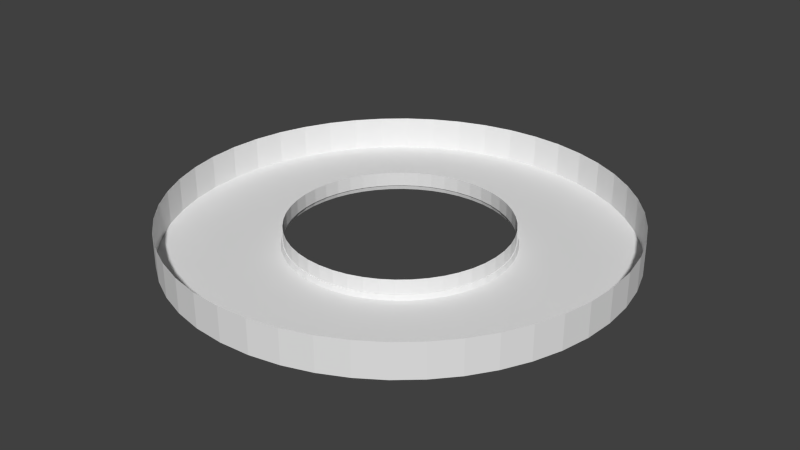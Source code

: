 # Source: map1.blend  (saved by Blender 2.74.0; exported with 4.5.12 LTS)
import bpy
from mathutils import Matrix  # noqa: F401  (used for matrix-valued properties, if any)

bpy.ops.wm.read_factory_settings(use_empty=True)
scene = bpy.context.scene
scene.name = 'Scene'

# ---- collections
col_collection_1 = bpy.data.collections.new('Collection 1'); scene.collection.children.link(col_collection_1)

# ---- world
world_world = bpy.data.worlds.new('World'); scene.world = world_world
world_world.color = (0.05088, 0.05088, 0.05088)
world_world.use_sun_shadow = False
world_world.sun_shadow_jitter_overblur = 0.0
world_world.cycles.sampling_method = 'MANUAL'
world_world.cycles.sample_map_resolution = 256

# ---- meshes
me_mesh_001 = bpy.data.meshes.new('Mesh.001')
me_mesh_001.from_pydata([(-2.23, -4.195e-09, -0.04834), (-2.209, 0.3025, -0.04834), (-2.15, 0.5926, -0.04834), (-2.054, 0.8678, -0.04834), (-1.925, 1.125, -0.04834), (-1.765, 1.362, -0.04834), (-1.577, 1.577, -0.04834), (-1.362, 1.765, -0.04834), (-1.125, 1.925, -0.04834), (-0.8678, 2.054, -0.04834), (-0.5926, 2.15, -0.04834), (-0.3025, 2.209, -0.04834), (5.533e-10, 2.23, -0.04834), (0.3025, 2.209, -0.04834), (0.5926, 2.15, -0.04834), (0.8678, 2.054, -0.04834), (1.125, 1.925, -0.04834), (1.362, 1.765, -0.04834), (1.577, 1.577, -0.04834), (1.765, 1.362, -0.04834), (1.925, 1.125, -0.04834), (2.054, 0.8678, -0.04834), (2.15, 0.5926, -0.04834), (2.209, 0.3025, -0.04834), (2.23, -4.195e-09, -0.04834), (2.209, -0.3025, -0.04834), (2.15, -0.5926, -0.04834), (2.054, -0.8678, -0.04834), (1.925, -1.125, -0.04834), (1.765, -1.362, -0.04834), (1.577, -1.577, -0.04834), (1.362, -1.765, -0.04834), (1.125, -1.925, -0.04834), (0.8678, -2.054, -0.04834), (0.5926, -2.15, -0.04834), (0.3025, -2.209, -0.04834), (5.533e-10, -2.23, -0.04834), (-0.3025, -2.209, -0.04834), (-0.5926, -2.15, -0.04834), (-0.8678, -2.054, -0.04834), (-1.125, -1.925, -0.04834), (-1.362, -1.765, -0.04834), (-1.577, -1.577, -0.04834), (-1.765, -1.362, -0.04834), (-1.925, -1.125, -0.04834), (-2.054, -0.8678, -0.04834), (-2.15, -0.5926, -0.04834), (-2.209, -0.3025, -0.04834), (-1.162, 8.292e-09, -0.02935), (-1.151, 0.1577, -0.02935), (-1.121, 0.3089, -0.02935), (-1.071, 0.4523, -0.02935), (-1.003, 0.5865, -0.02935), (-0.9199, 0.7101, -0.02935), (-0.8217, 0.8217, -0.02935), (-0.7101, 0.9199, -0.02935), (-0.5865, 1.003, -0.02935), (-0.4523, 1.071, -0.02935), (-0.3089, 1.121, -0.02935), (-0.1577, 1.151, -0.02935), (-1.404e-09, 1.162, -0.02935), (0.1577, 1.151, -0.02935), (0.3089, 1.121, -0.02935), (0.4523, 1.071, -0.02935), (0.5865, 1.003, -0.02935), (0.71, 0.9199, -0.02935), (0.8217, 0.8217, -0.02935), (0.9199, 0.7101, -0.02935), (1.003, 0.5865, -0.02935), (1.071, 0.4523, -0.02935), (1.121, 0.3089, -0.02935), (1.151, 0.1577, -0.02935), (1.162, 8.292e-09, -0.02935), (1.151, -0.1577, -0.02935), (1.121, -0.3089, -0.02935), (1.071, -0.4523, -0.02935), (1.003, -0.5865, -0.02935), (0.9199, -0.71, -0.02935), (0.8217, -0.8217, -0.02935), (0.7101, -0.9199, -0.02935), (0.5865, -1.003, -0.02935), (0.4523, -1.071, -0.02935), (0.3089, -1.121, -0.02935), (0.1577, -1.151, -0.02935), (-1.404e-09, -1.162, -0.02935), (-0.1577, -1.151, -0.02935), (-0.3089, -1.121, -0.02935), (-0.4523, -1.071, -0.02935), (-0.5865, -1.003, -0.02935), (-0.71, -0.9199, -0.02935), (-0.8217, -0.8217, -0.02935), (-0.9199, -0.7101, -0.02935), (-1.003, -0.5865, -0.02935), (-1.071, -0.4523, -0.02935), (-1.121, -0.3089, -0.02935), (-1.151, -0.1577, -0.02935), (-1.147, 7.484e-09, 0.02379), (-1.136, 0.1556, 0.02379), (-1.106, 0.3048, 0.02379), (-1.057, 0.4463, 0.02379), (-0.9902, 0.5787, 0.02379), (-0.9078, 0.7007, 0.02379), (-0.8109, 0.8109, 0.02379), (-0.7007, 0.9078, 0.02379), (-0.5787, 0.9902, 0.02379), (-0.4463, 1.057, 0.02379), (-0.3048, 1.106, 0.02379), (-0.1556, 1.136, 0.02379), (-1.658e-09, 1.147, 0.02379), (0.1556, 1.136, 0.02379), (0.3048, 1.106, 0.02379), (0.4463, 1.057, 0.02379), (0.5787, 0.9902, 0.02379), (0.7007, 0.9078, 0.02379), (0.8109, 0.8109, 0.02379), (0.9078, 0.7007, 0.02379), (0.9902, 0.5787, 0.02379), (1.057, 0.4463, 0.02379), (1.106, 0.3048, 0.02379), (1.136, 0.1556, 0.02379), (1.147, 7.484e-09, 0.02379), (1.136, -0.1556, 0.02379), (1.106, -0.3048, 0.02379), (1.057, -0.4463, 0.02379), (0.9902, -0.5787, 0.02379), (0.9078, -0.7007, 0.02379), (0.8109, -0.8109, 0.02379), (0.7007, -0.9078, 0.02379), (0.5787, -0.9902, 0.02379), (0.4463, -1.057, 0.02379), (0.3048, -1.106, 0.02379), (0.1556, -1.136, 0.02379), (-1.658e-09, -1.147, 0.02379), (-0.1556, -1.136, 0.02379), (-0.3048, -1.106, 0.02379), (-0.4463, -1.057, 0.02379), (-0.5787, -0.9902, 0.02379), (-0.7007, -0.9078, 0.02379), (-0.8109, -0.8109, 0.02379), (-0.9078, -0.7007, 0.02379), (-0.9902, -0.5787, 0.02379), (-1.057, -0.4463, 0.02379), (-1.106, -0.3048, 0.02379), (-1.136, -0.1556, 0.02379), (-1.137, 7.338e-09, 0.02379), (-1.127, 0.1543, 0.02379), (-1.097, 0.3023, 0.02379), (-1.048, 0.4427, 0.02379), (-0.9821, 0.574, 0.02379), (-0.9004, 0.695, 0.02379), (-0.8043, 0.8043, 0.02379), (-0.695, 0.9004, 0.02379), (-0.574, 0.9821, 0.02379), (-0.4427, 1.048, 0.02379), (-0.3023, 1.097, 0.02379), (-0.1543, 1.127, 0.02379), (-1.564e-09, 1.137, 0.02379), (0.1543, 1.127, 0.02379), (0.3023, 1.097, 0.02379), (0.4427, 1.048, 0.02379), (0.574, 0.9821, 0.02379), (0.695, 0.9004, 0.02379), (0.8043, 0.8043, 0.02379), (0.9004, 0.695, 0.02379), (0.9821, 0.574, 0.02379), (1.048, 0.4427, 0.02379), (1.097, 0.3023, 0.02379), (1.127, 0.1543, 0.02379), (1.137, 7.338e-09, 0.02379), (1.127, -0.1543, 0.02379), (1.097, -0.3023, 0.02379), (1.048, -0.4427, 0.02379), (0.9821, -0.574, 0.02379), (0.9004, -0.695, 0.02379), (0.8043, -0.8043, 0.02379), (0.695, -0.9004, 0.02379), (0.574, -0.9821, 0.02379), (0.4427, -1.048, 0.02379), (0.3023, -1.097, 0.02379), (0.1543, -1.127, 0.02379), (-1.564e-09, -1.137, 0.02379), (-0.1543, -1.127, 0.02379), (-0.3023, -1.097, 0.02379), (-0.4427, -1.048, 0.02379), (-0.574, -0.9821, 0.02379), (-0.695, -0.9004, 0.02379), (-0.8043, -0.8043, 0.02379), (-0.9004, -0.695, 0.02379), (-0.9821, -0.574, 0.02379), (-1.048, -0.4427, 0.02379), (-1.097, -0.3023, 0.02379), (-1.127, -0.1543, 0.02379), (-1.137, 7.338e-09, 0.1718), (-1.127, 0.1543, 0.1718), (-1.097, 0.3023, 0.1718), (-1.048, 0.4427, 0.1718), (-0.9821, 0.574, 0.1718), (-0.9004, 0.695, 0.1718), (-0.8043, 0.8043, 0.1718), (-0.695, 0.9004, 0.1718), (-0.574, 0.9821, 0.1718), (-0.4427, 1.048, 0.1718), (-0.3023, 1.097, 0.1718), (-0.1543, 1.127, 0.1718), (-1.564e-09, 1.137, 0.1718), (0.1543, 1.127, 0.1718), (0.3023, 1.097, 0.1718), (0.4427, 1.048, 0.1718), (0.574, 0.9821, 0.1718), (0.695, 0.9004, 0.1718), (0.8043, 0.8043, 0.1718), (0.9004, 0.695, 0.1718), (0.9821, 0.574, 0.1718), (1.048, 0.4427, 0.1718), (1.097, 0.3023, 0.1718), (1.127, 0.1543, 0.1718), (1.137, 7.338e-09, 0.1718), (1.127, -0.1543, 0.1718), (1.097, -0.3023, 0.1718), (1.048, -0.4427, 0.1718), (0.9821, -0.574, 0.1718), (0.9004, -0.695, 0.1718), (0.8043, -0.8043, 0.1718), (0.695, -0.9004, 0.1718), (0.574, -0.9821, 0.1718), (0.4427, -1.048, 0.1718), (0.3023, -1.097, 0.1718), (0.1543, -1.127, 0.1718), (-1.564e-09, -1.137, 0.1718), (-0.1543, -1.127, 0.1718), (-0.3023, -1.097, 0.1718), (-0.4427, -1.048, 0.1718), (-0.574, -0.9821, 0.1718), (-0.695, -0.9004, 0.1718), (-0.8043, -0.8043, 0.1718), (-0.9004, -0.695, 0.1718), (-0.9821, -0.574, 0.1718), (-1.048, -0.4427, 0.1718), (-1.097, -0.3023, 0.1718), (-1.127, -0.1543, 0.1718), (-2.348, -7.608e-09, -0.04834), (-2.327, 0.3185, -0.04834), (-2.264, 0.6241, -0.04834), (-2.163, 0.9138, -0.04834), (-2.027, 1.185, -0.04834), (-1.859, 1.435, -0.04834), (-1.66, 1.66, -0.04834), (-1.435, 1.859, -0.04834), (-1.185, 2.027, -0.04834), (-0.9138, 2.163, -0.04834), (-0.6241, 2.264, -0.04834), (-0.3185, 2.327, -0.04834), (3.193e-09, 2.348, -0.04834), (0.3185, 2.327, -0.04834), (0.6241, 2.264, -0.04834), (0.9138, 2.163, -0.04834), (1.185, 2.027, -0.04834), (1.435, 1.859, -0.04834), (1.66, 1.66, -0.04834), (1.859, 1.435, -0.04834), (2.027, 1.185, -0.04834), (2.163, 0.9138, -0.04834), (2.264, 0.6241, -0.04834), (2.327, 0.3185, -0.04834), (2.348, -7.608e-09, -0.04834), (2.327, -0.3185, -0.04834), (2.264, -0.6241, -0.04834), (2.163, -0.9138, -0.04834), (2.027, -1.185, -0.04834), (1.859, -1.435, -0.04834), (1.66, -1.66, -0.04834), (1.435, -1.859, -0.04834), (1.185, -2.027, -0.04834), (0.9138, -2.163, -0.04834), (0.6241, -2.264, -0.04834), (0.3185, -2.327, -0.04834), (3.193e-09, -2.348, -0.04834), (-0.3185, -2.327, -0.04834), (-0.6241, -2.264, -0.04834), (-0.9138, -2.163, -0.04834), (-1.185, -2.027, -0.04834), (-1.435, -1.859, -0.04834), (-1.66, -1.66, -0.04834), (-1.859, -1.435, -0.04834), (-2.027, -1.185, -0.04834), (-2.163, -0.9138, -0.04834), (-2.264, -0.6241, -0.04834), (-2.327, -0.3185, -0.04834), (-2.348, -7.608e-09, 0.3086), (-2.327, 0.3185, 0.3086), (-2.264, 0.6241, 0.3086), (-2.163, 0.9138, 0.3086), (-2.027, 1.185, 0.3086), (-1.859, 1.435, 0.3086), (-1.66, 1.66, 0.3086), (-1.435, 1.859, 0.3086), (-1.185, 2.027, 0.3086), (-0.9138, 2.163, 0.3086), (-0.6241, 2.264, 0.3086), (-0.3185, 2.327, 0.3086), (3.193e-09, 2.348, 0.3086), (0.3185, 2.327, 0.3086), (0.6241, 2.264, 0.3086), (0.9138, 2.163, 0.3086), (1.185, 2.027, 0.3086), (1.435, 1.859, 0.3086), (1.66, 1.66, 0.3086), (1.859, 1.435, 0.3086), (2.027, 1.185, 0.3086), (2.163, 0.9138, 0.3086), (2.264, 0.6241, 0.3086), (2.327, 0.3185, 0.3086), (2.348, -7.608e-09, 0.3086), (2.327, -0.3185, 0.3086), (2.264, -0.6241, 0.3086), (2.163, -0.9138, 0.3086), (2.027, -1.185, 0.3086), (1.859, -1.435, 0.3086), (1.66, -1.66, 0.3086), (1.435, -1.859, 0.3086), (1.185, -2.027, 0.3086), (0.9138, -2.163, 0.3086), (0.6241, -2.264, 0.3086), (0.3185, -2.327, 0.3086), (3.193e-09, -2.348, 0.3086), (-0.3185, -2.327, 0.3086), (-0.6241, -2.264, 0.3086), (-0.9138, -2.163, 0.3086), (-1.185, -2.027, 0.3086), (-1.435, -1.859, 0.3086), (-1.66, -1.66, 0.3086), (-1.859, -1.435, 0.3086), (-2.027, -1.185, 0.3086), (-2.163, -0.9138, 0.3086), (-2.264, -0.6241, 0.3086), (-2.327, -0.3185, 0.3086)], [], [(47, 95, 48, 0), (13, 61, 62, 14), (30, 78, 79, 31), (37, 85, 86, 38), (3, 51, 52, 4), (20, 68, 69, 21), (44, 92, 93, 45), (10, 58, 59, 11), (27, 75, 76, 28), (34, 82, 83, 35), (0, 48, 49, 1), (17, 65, 66, 18), (41, 89, 90, 42), (7, 55, 56, 8), (24, 72, 73, 25), (14, 62, 63, 15), (31, 79, 80, 32), (38, 86, 87, 39), (21, 69, 70, 22), (4, 52, 53, 5), (45, 93, 94, 46), (11, 59, 60, 12), (28, 76, 77, 29), (35, 83, 84, 36), (1, 49, 50, 2), (18, 66, 67, 19), (42, 90, 91, 43), (25, 73, 74, 26), (8, 56, 57, 9), (32, 80, 81, 33), (15, 63, 64, 16), (39, 87, 88, 40), (5, 53, 54, 6), (22, 70, 71, 23), (46, 94, 95, 47), (12, 60, 61, 13), (29, 77, 78, 30), (36, 84, 85, 37), (2, 50, 51, 3), (19, 67, 68, 20), (43, 91, 92, 44), (9, 57, 58, 10), (26, 74, 75, 27), (16, 64, 65, 17), (33, 81, 82, 34), (40, 88, 89, 41), (23, 71, 72, 24), (6, 54, 55, 7), (64, 112, 113, 65), (81, 129, 130, 82), (88, 136, 137, 89), (54, 102, 103, 55), (71, 119, 120, 72), (95, 143, 96, 48), (78, 126, 127, 79), (61, 109, 110, 62), (85, 133, 134, 86), (51, 99, 100, 52), (68, 116, 117, 69), (92, 140, 141, 93), (58, 106, 107, 59), (75, 123, 124, 76), (82, 130, 131, 83), (65, 113, 114, 66), (48, 96, 97, 49), (89, 137, 138, 90), (55, 103, 104, 56), (72, 120, 121, 73), (62, 110, 111, 63), (79, 127, 128, 80), (86, 134, 135, 87), (69, 117, 118, 70), (52, 100, 101, 53), (93, 141, 142, 94), (76, 124, 125, 77), (59, 107, 108, 60), (83, 131, 132, 84), (49, 97, 98, 50), (66, 114, 115, 67), (90, 138, 139, 91), (56, 104, 105, 57), (73, 121, 122, 74), (80, 128, 129, 81), (63, 111, 112, 64), (87, 135, 136, 88), (53, 101, 102, 54), (70, 118, 119, 71), (94, 142, 143, 95), (60, 108, 109, 61), (77, 125, 126, 78), (84, 132, 133, 85), (67, 115, 116, 68), (50, 98, 99, 51), (91, 139, 140, 92), (57, 105, 106, 58), (74, 122, 123, 75), (135, 183, 184, 136), (118, 166, 167, 119), (101, 149, 150, 102), (142, 190, 191, 143), (108, 156, 157, 109), (125, 173, 174, 126), (132, 180, 181, 133), (98, 146, 147, 99), (115, 163, 164, 116), (139, 187, 188, 140), (105, 153, 154, 106), (122, 170, 171, 123), (129, 177, 178, 130), (112, 160, 161, 113), (136, 184, 185, 137), (102, 150, 151, 103), (119, 167, 168, 120), (143, 191, 144, 96), (109, 157, 158, 110), (126, 174, 175, 127), (133, 181, 182, 134), (116, 164, 165, 117), (99, 147, 148, 100), (140, 188, 189, 141), (106, 154, 155, 107), (123, 171, 172, 124), (130, 178, 179, 131), (96, 144, 145, 97), (113, 161, 162, 114), (137, 185, 186, 138), (120, 168, 169, 121), (103, 151, 152, 104), (127, 175, 176, 128), (110, 158, 159, 111), (134, 182, 183, 135), (100, 148, 149, 101), (117, 165, 166, 118), (141, 189, 190, 142), (107, 155, 156, 108), (124, 172, 173, 125), (131, 179, 180, 132), (97, 145, 146, 98), (114, 162, 163, 115), (138, 186, 187, 139), (104, 152, 153, 105), (121, 169, 170, 122), (111, 159, 160, 112), (128, 176, 177, 129), (189, 237, 238, 190), (155, 203, 204, 156), (172, 220, 221, 173), (179, 227, 228, 180), (145, 193, 194, 146), (162, 210, 211, 163), (186, 234, 235, 187), (169, 217, 218, 170), (152, 200, 201, 153), (159, 207, 208, 160), (176, 224, 225, 177), (183, 231, 232, 184), (149, 197, 198, 150), (166, 214, 215, 167), (190, 238, 239, 191), (156, 204, 205, 157), (173, 221, 222, 174), (180, 228, 229, 181), (146, 194, 195, 147), (163, 211, 212, 164), (187, 235, 236, 188), (153, 201, 202, 154), (170, 218, 219, 171), (160, 208, 209, 161), (177, 225, 226, 178), (184, 232, 233, 185), (167, 215, 216, 168), (150, 198, 199, 151), (191, 239, 192, 144), (157, 205, 206, 158), (174, 222, 223, 175), (181, 229, 230, 182), (147, 195, 196, 148), (164, 212, 213, 165), (188, 236, 237, 189), (171, 219, 220, 172), (154, 202, 203, 155), (178, 226, 227, 179), (144, 192, 193, 145), (161, 209, 210, 162), (185, 233, 234, 186), (151, 199, 200, 152), (168, 216, 217, 169), (158, 206, 207, 159), (175, 223, 224, 176), (182, 230, 231, 183), (148, 196, 197, 149), (165, 213, 214, 166), (0, 240, 287, 47), (14, 254, 253, 13), (31, 271, 270, 30), (38, 278, 277, 37), (4, 244, 243, 3), (21, 261, 260, 20), (45, 285, 284, 44), (11, 251, 250, 10), (28, 268, 267, 27), (35, 275, 274, 34), (1, 241, 240, 0), (18, 258, 257, 17), (42, 282, 281, 41), (8, 248, 247, 7), (25, 265, 264, 24), (15, 255, 254, 14), (32, 272, 271, 31), (39, 279, 278, 38), (22, 262, 261, 21), (5, 245, 244, 4), (46, 286, 285, 45), (12, 252, 251, 11), (29, 269, 268, 28), (36, 276, 275, 35), (2, 242, 241, 1), (19, 259, 258, 18), (43, 283, 282, 42), (26, 266, 265, 25), (9, 249, 248, 8), (33, 273, 272, 32), (16, 256, 255, 15), (40, 280, 279, 39), (6, 246, 245, 5), (23, 263, 262, 22), (47, 287, 286, 46), (13, 253, 252, 12), (30, 270, 269, 29), (37, 277, 276, 36), (3, 243, 242, 2), (20, 260, 259, 19), (44, 284, 283, 43), (10, 250, 249, 9), (27, 267, 266, 26), (17, 257, 256, 16), (34, 274, 273, 33), (41, 281, 280, 40), (24, 264, 263, 23), (7, 247, 246, 6), (281, 329, 328, 280), (247, 295, 294, 246), (264, 312, 311, 263), (240, 288, 335, 287), (254, 302, 301, 253), (271, 319, 318, 270), (278, 326, 325, 277), (261, 309, 308, 260), (244, 292, 291, 243), (285, 333, 332, 284), (251, 299, 298, 250), (268, 316, 315, 267), (275, 323, 322, 274), (241, 289, 288, 240), (258, 306, 305, 257), (282, 330, 329, 281), (248, 296, 295, 247), (265, 313, 312, 264), (272, 320, 319, 271), (255, 303, 302, 254), (279, 327, 326, 278), (245, 293, 292, 244), (262, 310, 309, 261), (286, 334, 333, 285), (252, 300, 299, 251), (269, 317, 316, 268), (276, 324, 323, 275), (259, 307, 306, 258), (242, 290, 289, 241), (283, 331, 330, 282), (249, 297, 296, 248), (266, 314, 313, 265), (256, 304, 303, 255), (273, 321, 320, 272), (280, 328, 327, 279), (263, 311, 310, 262), (246, 294, 293, 245), (287, 335, 334, 286), (270, 318, 317, 269), (253, 301, 300, 252), (277, 325, 324, 276), (243, 291, 290, 242), (260, 308, 307, 259), (284, 332, 331, 283), (250, 298, 297, 249), (267, 315, 314, 266), (274, 322, 321, 273), (257, 305, 304, 256)])
_uv = me_mesh_001.uv_layers.new(name='UVMap')
_uv.uv.foreach_set('vector', [0.09254, 0.5287, 0.2482, 0.5186, 0.2484, 0.4842, 0.09257, 0.4733, 0.5828, 0.1004, 0.5512, 0.2524, 0.5835, 0.2613, 0.6351, 0.1151, 0.7654, 0.8072, 0.6627, 0.6903, 0.6373, 0.7101, 0.7242, 0.839, 0.4154, 0.9002, 0.4466, 0.7484, 0.4144, 0.7396, 0.3632, 0.8857, 0.1357, 0.3165, 0.275, 0.387, 0.2916, 0.3587, 0.1625, 0.271, 0.8637, 0.3188, 0.7246, 0.3869, 0.7369, 0.417, 0.8838, 0.3673, 0.1341, 0.6827, 0.2733, 0.6141, 0.2609, 0.584, 0.1138, 0.6341, 0.4186, 0.1001, 0.45, 0.2525, 0.4833, 0.248, 0.4725, 0.0927, 0.861, 0.684, 0.7219, 0.6135, 0.7054, 0.6418, 0.8343, 0.7293, 0.5792, 0.9001, 0.5475, 0.7481, 0.5143, 0.7527, 0.5254, 0.9075, 0.09257, 0.4733, 0.2484, 0.4842, 0.253, 0.4502, 0.1001, 0.4184, 0.7703, 0.1953, 0.667, 0.3107, 0.6894, 0.3335, 0.8065, 0.2323, 0.228, 0.8059, 0.331, 0.6904, 0.3086, 0.6676, 0.1916, 0.769, 0.273, 0.1611, 0.36, 0.2904, 0.388, 0.2741, 0.3182, 0.1347, 0.9043, 0.5278, 0.7489, 0.5164, 0.744, 0.5503, 0.8966, 0.5826, 0.6351, 0.1151, 0.5835, 0.2613, 0.6138, 0.2742, 0.6842, 0.1361, 0.7242, 0.839, 0.6373, 0.7101, 0.6094, 0.7265, 0.6792, 0.8653, 0.3632, 0.8857, 0.4144, 0.7396, 0.3842, 0.7267, 0.3142, 0.8648, 0.8838, 0.3673, 0.7369, 0.417, 0.7452, 0.4489, 0.8975, 0.4188, 0.1625, 0.271, 0.2916, 0.3587, 0.3115, 0.333, 0.1947, 0.2296, 0.1138, 0.6341, 0.2609, 0.584, 0.2525, 0.552, 0.09983, 0.5826, 0.4725, 0.0927, 0.4833, 0.248, 0.5174, 0.2479, 0.5279, 0.09273, 0.8343, 0.7293, 0.7054, 0.6418, 0.6855, 0.6675, 0.8022, 0.7706, 0.5254, 0.9075, 0.5143, 0.7527, 0.4803, 0.7528, 0.4702, 0.9076, 0.1001, 0.4184, 0.253, 0.4502, 0.262, 0.4176, 0.1147, 0.3659, 0.8065, 0.2323, 0.6894, 0.3335, 0.7086, 0.359, 0.8378, 0.2736, 0.1916, 0.769, 0.3086, 0.6676, 0.2893, 0.6421, 0.1602, 0.7278, 0.8966, 0.5826, 0.744, 0.5503, 0.7349, 0.5829, 0.882, 0.6348, 0.3182, 0.1347, 0.388, 0.2741, 0.4181, 0.2613, 0.3669, 0.1142, 0.6792, 0.8653, 0.6094, 0.7265, 0.5794, 0.7393, 0.6307, 0.8859, 0.6842, 0.1361, 0.6138, 0.2742, 0.6417, 0.2908, 0.7293, 0.1631, 0.3142, 0.8648, 0.3842, 0.7267, 0.3563, 0.7102, 0.269, 0.838, 0.1947, 0.2296, 0.3115, 0.333, 0.3344, 0.3102, 0.2316, 0.1929, 0.8975, 0.4188, 0.7452, 0.4489, 0.7493, 0.4822, 0.9046, 0.4726, 0.09983, 0.5826, 0.2525, 0.552, 0.2482, 0.5186, 0.09254, 0.5287, 0.5279, 0.09273, 0.5174, 0.2479, 0.5512, 0.2524, 0.5828, 0.1004, 0.8022, 0.7706, 0.6855, 0.6675, 0.6627, 0.6903, 0.7654, 0.8072, 0.4702, 0.9076, 0.4803, 0.7528, 0.4466, 0.7484, 0.4154, 0.9002, 0.1147, 0.3659, 0.262, 0.4176, 0.275, 0.387, 0.1357, 0.3165, 0.8378, 0.2736, 0.7086, 0.359, 0.7246, 0.3869, 0.8637, 0.3188, 0.1602, 0.7278, 0.2893, 0.6421, 0.2733, 0.6141, 0.1341, 0.6827, 0.3669, 0.1142, 0.4181, 0.2613, 0.45, 0.2525, 0.4186, 0.1001, 0.882, 0.6348, 0.7349, 0.5829, 0.7219, 0.6135, 0.861, 0.684, 0.7293, 0.1631, 0.6417, 0.2908, 0.667, 0.3107, 0.7703, 0.1953, 0.6307, 0.8859, 0.5794, 0.7393, 0.5475, 0.7481, 0.5792, 0.9001, 0.269, 0.838, 0.3563, 0.7102, 0.331, 0.6904, 0.228, 0.8059, 0.9046, 0.4726, 0.7493, 0.4822, 0.7489, 0.5164, 0.9043, 0.5278, 0.2316, 0.1929, 0.3344, 0.3102, 0.36, 0.2904, 0.273, 0.1611, 0.6417, 0.2908, 0.6354, 0.3, 0.6596, 0.319, 0.667, 0.3107, 0.5794, 0.7393, 0.5756, 0.7287, 0.5452, 0.7371, 0.5475, 0.7481, 0.3563, 0.7102, 0.3626, 0.701, 0.3384, 0.6821, 0.331, 0.6904, 0.3344, 0.3102, 0.3419, 0.3186, 0.3663, 0.2998, 0.36, 0.2904, 0.7493, 0.4822, 0.738, 0.4828, 0.7377, 0.5155, 0.7489, 0.5164, 0.2482, 0.5186, 0.2595, 0.5178, 0.2596, 0.485, 0.2484, 0.4842, 0.6627, 0.6903, 0.6553, 0.6819, 0.631, 0.7008, 0.6373, 0.7101, 0.5512, 0.2524, 0.549, 0.2634, 0.5799, 0.2719, 0.5835, 0.2613, 0.4466, 0.7484, 0.4488, 0.7374, 0.418, 0.729, 0.4144, 0.7396, 0.275, 0.387, 0.2851, 0.392, 0.301, 0.365, 0.2916, 0.3587, 0.7246, 0.3869, 0.7145, 0.3918, 0.7262, 0.4205, 0.7369, 0.417, 0.2733, 0.6141, 0.2834, 0.6092, 0.2716, 0.5804, 0.2609, 0.584, 0.45, 0.2525, 0.4523, 0.2635, 0.4841, 0.2592, 0.4833, 0.248, 0.7219, 0.6135, 0.7118, 0.6084, 0.696, 0.6355, 0.7054, 0.6418, 0.5475, 0.7481, 0.5452, 0.7371, 0.5135, 0.7416, 0.5143, 0.7527, 0.667, 0.3107, 0.6596, 0.319, 0.6809, 0.3408, 0.6894, 0.3335, 0.2484, 0.4842, 0.2596, 0.485, 0.2641, 0.4525, 0.253, 0.4502, 0.331, 0.6904, 0.3384, 0.6821, 0.3171, 0.6603, 0.3086, 0.6676, 0.36, 0.2904, 0.3663, 0.2998, 0.393, 0.2841, 0.388, 0.2741, 0.7489, 0.5164, 0.7377, 0.5155, 0.733, 0.548, 0.744, 0.5503, 0.5835, 0.2613, 0.5799, 0.2719, 0.6088, 0.2842, 0.6138, 0.2742, 0.6373, 0.7101, 0.631, 0.7008, 0.6043, 0.7165, 0.6094, 0.7265, 0.4144, 0.7396, 0.418, 0.729, 0.3892, 0.7168, 0.3842, 0.7267, 0.7369, 0.417, 0.7262, 0.4205, 0.7342, 0.451, 0.7452, 0.4489, 0.2916, 0.3587, 0.301, 0.365, 0.32, 0.3404, 0.3115, 0.333, 0.2609, 0.584, 0.2716, 0.5804, 0.2635, 0.5498, 0.2525, 0.552, 0.7054, 0.6418, 0.696, 0.6355, 0.677, 0.6601, 0.6855, 0.6675, 0.4833, 0.248, 0.4841, 0.2592, 0.5167, 0.2591, 0.5174, 0.2479, 0.5143, 0.7527, 0.5135, 0.7416, 0.481, 0.7417, 0.4803, 0.7528, 0.253, 0.4502, 0.2641, 0.4525, 0.2727, 0.4213, 0.262, 0.4176, 0.6894, 0.3335, 0.6809, 0.3408, 0.6993, 0.3651, 0.7086, 0.359, 0.3086, 0.6676, 0.3171, 0.6603, 0.2986, 0.6359, 0.2893, 0.6421, 0.388, 0.2741, 0.393, 0.2841, 0.4218, 0.272, 0.4181, 0.2613, 0.744, 0.5503, 0.733, 0.548, 0.7242, 0.5791, 0.7349, 0.5829, 0.6094, 0.7265, 0.6043, 0.7165, 0.5756, 0.7287, 0.5794, 0.7393, 0.6138, 0.2742, 0.6088, 0.2842, 0.6354, 0.3, 0.6417, 0.2908, 0.3842, 0.7267, 0.3892, 0.7168, 0.3626, 0.701, 0.3563, 0.7102, 0.3115, 0.333, 0.32, 0.3404, 0.3419, 0.3186, 0.3344, 0.3102, 0.7452, 0.4489, 0.7342, 0.451, 0.738, 0.4828, 0.7493, 0.4822, 0.2525, 0.552, 0.2635, 0.5498, 0.2595, 0.5178, 0.2482, 0.5186, 0.5174, 0.2479, 0.5167, 0.2591, 0.549, 0.2634, 0.5512, 0.2524, 0.6855, 0.6675, 0.677, 0.6601, 0.6553, 0.6819, 0.6627, 0.6903, 0.4803, 0.7528, 0.481, 0.7417, 0.4488, 0.7374, 0.4466, 0.7484, 0.7086, 0.359, 0.6993, 0.3651, 0.7145, 0.3918, 0.7246, 0.3869, 0.262, 0.4176, 0.2727, 0.4213, 0.2851, 0.392, 0.275, 0.387, 0.2893, 0.6421, 0.2986, 0.6359, 0.2834, 0.6092, 0.2733, 0.6141, 0.4181, 0.2613, 0.4218, 0.272, 0.4523, 0.2635, 0.45, 0.2525, 0.7349, 0.5829, 0.7242, 0.5791, 0.7118, 0.6084, 0.7219, 0.6135, 0.3892, 0.7168, 0.39, 0.715, 0.3637, 0.6994, 0.3626, 0.701, 0.7342, 0.451, 0.7322, 0.4514, 0.7361, 0.4829, 0.738, 0.4828, 0.32, 0.3404, 0.3215, 0.3417, 0.3431, 0.3201, 0.3419, 0.3186, 0.2635, 0.5498, 0.2655, 0.5494, 0.2614, 0.5177, 0.2595, 0.5178, 0.5167, 0.2591, 0.5166, 0.261, 0.5486, 0.2653, 0.549, 0.2634, 0.677, 0.6601, 0.6756, 0.6588, 0.654, 0.6804, 0.6553, 0.6819, 0.481, 0.7417, 0.4811, 0.7398, 0.4492, 0.7355, 0.4488, 0.7374, 0.2727, 0.4213, 0.2747, 0.422, 0.2869, 0.3929, 0.2851, 0.392, 0.6993, 0.3651, 0.6977, 0.3662, 0.7128, 0.3927, 0.7145, 0.3918, 0.2986, 0.6359, 0.3003, 0.6348, 0.2851, 0.6083, 0.2834, 0.6092, 0.4218, 0.272, 0.4224, 0.2738, 0.4527, 0.2655, 0.4523, 0.2635, 0.7242, 0.5791, 0.7223, 0.5785, 0.71, 0.6075, 0.7118, 0.6084, 0.5756, 0.7287, 0.575, 0.7268, 0.5448, 0.7352, 0.5452, 0.7371, 0.6354, 0.3, 0.6343, 0.3016, 0.6583, 0.3205, 0.6596, 0.319, 0.3626, 0.701, 0.3637, 0.6994, 0.3397, 0.6806, 0.3384, 0.6821, 0.3419, 0.3186, 0.3431, 0.3201, 0.3674, 0.3014, 0.3663, 0.2998, 0.738, 0.4828, 0.7361, 0.4829, 0.7357, 0.5154, 0.7377, 0.5155, 0.2595, 0.5178, 0.2614, 0.5177, 0.2616, 0.4852, 0.2596, 0.485, 0.549, 0.2634, 0.5486, 0.2653, 0.5792, 0.2738, 0.5799, 0.2719, 0.6553, 0.6819, 0.654, 0.6804, 0.6299, 0.6991, 0.631, 0.7008, 0.4488, 0.7374, 0.4492, 0.7355, 0.4187, 0.7271, 0.418, 0.729, 0.7145, 0.3918, 0.7128, 0.3927, 0.7244, 0.4211, 0.7262, 0.4205, 0.2851, 0.392, 0.2869, 0.3929, 0.3026, 0.3661, 0.301, 0.365, 0.2834, 0.6092, 0.2851, 0.6083, 0.2735, 0.5798, 0.2716, 0.5804, 0.4523, 0.2635, 0.4527, 0.2655, 0.4843, 0.2611, 0.4841, 0.2592, 0.7118, 0.6084, 0.71, 0.6075, 0.6944, 0.6344, 0.696, 0.6355, 0.5452, 0.7371, 0.5448, 0.7352, 0.5134, 0.7396, 0.5135, 0.7416, 0.2596, 0.485, 0.2616, 0.4852, 0.2661, 0.4529, 0.2641, 0.4525, 0.6596, 0.319, 0.6583, 0.3205, 0.6795, 0.342, 0.6809, 0.3408, 0.3384, 0.6821, 0.3397, 0.6806, 0.3185, 0.659, 0.3171, 0.6603, 0.7377, 0.5155, 0.7357, 0.5154, 0.731, 0.5476, 0.733, 0.548, 0.3663, 0.2998, 0.3674, 0.3014, 0.3939, 0.2859, 0.393, 0.2841, 0.631, 0.7008, 0.6299, 0.6991, 0.6034, 0.7147, 0.6043, 0.7165, 0.5799, 0.2719, 0.5792, 0.2738, 0.6079, 0.286, 0.6088, 0.2842, 0.418, 0.729, 0.4187, 0.7271, 0.39, 0.715, 0.3892, 0.7168, 0.301, 0.365, 0.3026, 0.3661, 0.3215, 0.3417, 0.32, 0.3404, 0.7262, 0.4205, 0.7244, 0.4211, 0.7322, 0.4514, 0.7342, 0.451, 0.2716, 0.5804, 0.2735, 0.5798, 0.2655, 0.5494, 0.2635, 0.5498, 0.4841, 0.2592, 0.4843, 0.2611, 0.5166, 0.261, 0.5167, 0.2591, 0.696, 0.6355, 0.6944, 0.6344, 0.6756, 0.6588, 0.677, 0.6601, 0.5135, 0.7416, 0.5134, 0.7396, 0.4811, 0.7398, 0.481, 0.7417, 0.2641, 0.4525, 0.2661, 0.4529, 0.2747, 0.422, 0.2727, 0.4213, 0.6809, 0.3408, 0.6795, 0.342, 0.6977, 0.3662, 0.6993, 0.3651, 0.3171, 0.6603, 0.3185, 0.659, 0.3003, 0.6348, 0.2986, 0.6359, 0.393, 0.2841, 0.3939, 0.2859, 0.4224, 0.2738, 0.4218, 0.272, 0.733, 0.548, 0.731, 0.5476, 0.7223, 0.5785, 0.7242, 0.5791, 0.6088, 0.2842, 0.6079, 0.286, 0.6343, 0.3016, 0.6354, 0.3, 0.6043, 0.7165, 0.6034, 0.7147, 0.575, 0.7268, 0.5756, 0.7287, 0.2735, 0.5798, 0.3012, 0.5704, 0.2943, 0.5438, 0.2655, 0.5494, 0.4843, 0.2611, 0.4864, 0.2903, 0.5148, 0.2902, 0.5166, 0.261, 0.6944, 0.6344, 0.6699, 0.618, 0.6535, 0.6394, 0.6756, 0.6588, 0.5134, 0.7396, 0.5112, 0.7105, 0.4829, 0.7107, 0.4811, 0.7398, 0.2661, 0.4529, 0.2949, 0.4587, 0.3025, 0.4316, 0.2747, 0.422, 0.6795, 0.342, 0.6575, 0.361, 0.6735, 0.3822, 0.6977, 0.3662, 0.3185, 0.659, 0.3405, 0.64, 0.3245, 0.6188, 0.3003, 0.6348, 0.731, 0.5476, 0.702, 0.5415, 0.6945, 0.5688, 0.7223, 0.5785, 0.3939, 0.2859, 0.4071, 0.312, 0.4322, 0.3015, 0.4224, 0.2738, 0.6079, 0.286, 0.5948, 0.312, 0.618, 0.3256, 0.6343, 0.3016, 0.6034, 0.7147, 0.5901, 0.6886, 0.5652, 0.6993, 0.575, 0.7268, 0.39, 0.715, 0.4031, 0.6891, 0.38, 0.6754, 0.3637, 0.6994, 0.3215, 0.3417, 0.3436, 0.3611, 0.3626, 0.3421, 0.3431, 0.3201, 0.7322, 0.4514, 0.7036, 0.4568, 0.7068, 0.4845, 0.7361, 0.4829, 0.2655, 0.5494, 0.2943, 0.5438, 0.2909, 0.516, 0.2614, 0.5177, 0.5166, 0.261, 0.5148, 0.2902, 0.5429, 0.2939, 0.5486, 0.2653, 0.6756, 0.6588, 0.6535, 0.6394, 0.6345, 0.6585, 0.654, 0.6804, 0.4811, 0.7398, 0.4829, 0.7107, 0.4548, 0.707, 0.4492, 0.7355, 0.2747, 0.422, 0.3025, 0.4316, 0.3133, 0.4061, 0.2869, 0.3929, 0.6977, 0.3662, 0.6735, 0.3822, 0.6867, 0.4054, 0.7128, 0.3927, 0.3003, 0.6348, 0.3245, 0.6188, 0.3113, 0.5955, 0.2851, 0.6083, 0.4224, 0.2738, 0.4322, 0.3015, 0.4587, 0.2941, 0.4527, 0.2655, 0.7223, 0.5785, 0.6945, 0.5688, 0.6837, 0.5944, 0.71, 0.6075, 0.6343, 0.3016, 0.618, 0.3256, 0.639, 0.3421, 0.6583, 0.3205, 0.575, 0.7268, 0.5652, 0.6993, 0.5388, 0.7066, 0.5448, 0.7352, 0.3637, 0.6994, 0.38, 0.6754, 0.3591, 0.659, 0.3397, 0.6806, 0.7361, 0.4829, 0.7068, 0.4845, 0.7063, 0.5131, 0.7357, 0.5154, 0.3431, 0.3201, 0.3626, 0.3421, 0.3838, 0.3257, 0.3674, 0.3014, 0.2614, 0.5177, 0.2909, 0.516, 0.291, 0.4872, 0.2616, 0.4852, 0.5486, 0.2653, 0.5429, 0.2939, 0.5697, 0.3013, 0.5792, 0.2738, 0.654, 0.6804, 0.6345, 0.6585, 0.6133, 0.675, 0.6299, 0.6991, 0.4492, 0.7355, 0.4548, 0.707, 0.4281, 0.6997, 0.4187, 0.7271, 0.2869, 0.3929, 0.3133, 0.4061, 0.327, 0.3825, 0.3026, 0.3661, 0.7128, 0.3927, 0.6867, 0.4054, 0.6968, 0.4304, 0.7244, 0.4211, 0.2851, 0.6083, 0.3113, 0.5955, 0.3012, 0.5704, 0.2735, 0.5798, 0.71, 0.6075, 0.6837, 0.5944, 0.6699, 0.618, 0.6944, 0.6344, 0.4527, 0.2655, 0.4587, 0.2941, 0.4864, 0.2903, 0.4843, 0.2611, 0.5448, 0.7352, 0.5388, 0.7066, 0.5112, 0.7105, 0.5134, 0.7396, 0.2616, 0.4852, 0.291, 0.4872, 0.2949, 0.4587, 0.2661, 0.4529, 0.6583, 0.3205, 0.639, 0.3421, 0.6575, 0.361, 0.6795, 0.342, 0.3397, 0.6806, 0.3591, 0.659, 0.3405, 0.64, 0.3185, 0.659, 0.3674, 0.3014, 0.3838, 0.3257, 0.4071, 0.312, 0.3939, 0.2859, 0.7357, 0.5154, 0.7063, 0.5131, 0.702, 0.5415, 0.731, 0.5476, 0.5792, 0.2738, 0.5697, 0.3013, 0.5948, 0.312, 0.6079, 0.286, 0.6299, 0.6991, 0.6133, 0.675, 0.5901, 0.6886, 0.6034, 0.7147, 0.4187, 0.7271, 0.4281, 0.6997, 0.4031, 0.6891, 0.39, 0.715, 0.3026, 0.3661, 0.327, 0.3825, 0.3436, 0.3611, 0.3215, 0.3417, 0.7244, 0.4211, 0.6968, 0.4304, 0.7036, 0.4568, 0.7322, 0.4514, 0.09257, 0.4733, 0.07097, 0.4718, 0.07077, 0.5303, 0.09254, 0.5287, 0.6351, 0.1151, 0.6425, 0.09433, 0.5874, 0.07901, 0.5828, 0.1004, 0.7242, 0.839, 0.7363, 0.857, 0.7796, 0.8234, 0.7654, 0.8072, 0.3632, 0.8857, 0.3559, 0.9064, 0.4109, 0.9215, 0.4154, 0.9002, 0.1625, 0.271, 0.1444, 0.2588, 0.1161, 0.3067, 0.1357, 0.3165, 0.8838, 0.3673, 0.9044, 0.3604, 0.8832, 0.3093, 0.8637, 0.3188, 0.1138, 0.6341, 0.09314, 0.6412, 0.1146, 0.6923, 0.1341, 0.6827, 0.4725, 0.0927, 0.471, 0.0709, 0.4142, 0.07844, 0.4186, 0.1001, 0.8343, 0.7293, 0.8523, 0.7415, 0.8805, 0.6938, 0.861, 0.684, 0.5254, 0.9075, 0.527, 0.9293, 0.5836, 0.9216, 0.5792, 0.9001, 0.1001, 0.4184, 0.07873, 0.4139, 0.07097, 0.4718, 0.09257, 0.4733, 0.8065, 0.2323, 0.8228, 0.2183, 0.7847, 0.1792, 0.7703, 0.1953, 0.1916, 0.769, 0.1754, 0.7831, 0.2136, 0.8221, 0.228, 0.8059, 0.3182, 0.1347, 0.3086, 0.1151, 0.2609, 0.143, 0.273, 0.1611, 0.8966, 0.5826, 0.918, 0.5871, 0.9259, 0.5294, 0.9043, 0.5278, 0.6842, 0.1361, 0.694, 0.1167, 0.6425, 0.09433, 0.6351, 0.1151, 0.6792, 0.8653, 0.6888, 0.8848, 0.7363, 0.857, 0.7242, 0.839, 0.3142, 0.8648, 0.3044, 0.8842, 0.3559, 0.9064, 0.3632, 0.8857, 0.8975, 0.4188, 0.919, 0.4145, 0.9044, 0.3604, 0.8838, 0.3673, 0.1947, 0.2296, 0.1783, 0.2152, 0.1444, 0.2588, 0.1625, 0.271, 0.09983, 0.5826, 0.07826, 0.587, 0.09314, 0.6412, 0.1138, 0.6341, 0.5279, 0.09273, 0.5294, 0.07114, 0.471, 0.0709, 0.4725, 0.0927, 0.8022, 0.7706, 0.8185, 0.7849, 0.8523, 0.7415, 0.8343, 0.7293, 0.4702, 0.9076, 0.4687, 0.9292, 0.527, 0.9293, 0.5254, 0.9075, 0.1147, 0.3659, 0.09389, 0.3586, 0.07873, 0.4139, 0.1001, 0.4184, 0.8378, 0.2736, 0.8559, 0.2617, 0.8228, 0.2183, 0.8065, 0.2323, 0.1602, 0.7278, 0.1421, 0.7398, 0.1754, 0.7831, 0.1916, 0.769, 0.882, 0.6348, 0.9027, 0.6421, 0.918, 0.5871, 0.8966, 0.5826, 0.3669, 0.1142, 0.3598, 0.09347, 0.3086, 0.1151, 0.3182, 0.1347, 0.6307, 0.8859, 0.6378, 0.9065, 0.6888, 0.8848, 0.6792, 0.8653, 0.7293, 0.1631, 0.7416, 0.1451, 0.694, 0.1167, 0.6842, 0.1361, 0.269, 0.838, 0.2568, 0.856, 0.3044, 0.8842, 0.3142, 0.8648, 0.2316, 0.1929, 0.2174, 0.1766, 0.1783, 0.2152, 0.1947, 0.2296, 0.9046, 0.4726, 0.9263, 0.4711, 0.919, 0.4145, 0.8975, 0.4188, 0.09254, 0.5287, 0.07077, 0.5303, 0.07826, 0.587, 0.09983, 0.5826, 0.5828, 0.1004, 0.5874, 0.07901, 0.5294, 0.07114, 0.5279, 0.09273, 0.7654, 0.8072, 0.7796, 0.8234, 0.8185, 0.7849, 0.8022, 0.7706, 0.4154, 0.9002, 0.4109, 0.9215, 0.4687, 0.9292, 0.4702, 0.9076, 0.1357, 0.3165, 0.1161, 0.3067, 0.09389, 0.3586, 0.1147, 0.3659, 0.8637, 0.3188, 0.8832, 0.3093, 0.8559, 0.2617, 0.8378, 0.2736, 0.1341, 0.6827, 0.1146, 0.6923, 0.1421, 0.7398, 0.1602, 0.7278, 0.4186, 0.1001, 0.4142, 0.07844, 0.3598, 0.09347, 0.3669, 0.1142, 0.861, 0.684, 0.8805, 0.6938, 0.9027, 0.6421, 0.882, 0.6348, 0.7703, 0.1953, 0.7847, 0.1792, 0.7416, 0.1451, 0.7293, 0.1631, 0.5792, 0.9001, 0.5836, 0.9216, 0.6378, 0.9065, 0.6307, 0.8859, 0.228, 0.8059, 0.2136, 0.8221, 0.2568, 0.856, 0.269, 0.838, 0.9043, 0.5278, 0.9259, 0.5294, 0.9263, 0.4711, 0.9046, 0.4726, 0.273, 0.1611, 0.2609, 0.143, 0.2174, 0.1766, 0.2316, 0.1929, 0.2136, 0.8221, 0.1672, 0.8749, 0.2174, 0.9144, 0.2568, 0.856, 0.2609, 0.143, 0.2209, 0.08461, 0.1704, 0.1237, 0.2174, 0.1766, 0.9259, 0.5294, 0.9965, 0.5338, 0.9967, 0.466, 0.9263, 0.4711, 0.07097, 0.4718, 9.982e-05, 0.4676, 9.982e-05, 0.5356, 0.07077, 0.5303, 0.6425, 0.09433, 0.6656, 0.02742, 0.6013, 0.009497, 0.5874, 0.07901, 0.7363, 0.857, 0.7762, 0.9151, 0.8265, 0.8761, 0.7796, 0.8234, 0.3559, 0.9064, 0.333, 0.9732, 0.3972, 0.9909, 0.4109, 0.9215, 0.9044, 0.3604, 0.971, 0.3371, 0.9461, 0.2777, 0.8832, 0.3093, 0.1444, 0.2588, 0.08551, 0.2193, 0.05248, 0.2752, 0.1161, 0.3067, 0.09314, 0.6412, 0.02652, 0.6648, 0.0517, 0.7242, 0.1146, 0.6923, 0.471, 0.0709, 0.4656, 9.982e-05, 0.3994, 0.009039, 0.4142, 0.07844, 0.8523, 0.7415, 0.9109, 0.7808, 0.9438, 0.7253, 0.8805, 0.6938, 0.527, 0.9293, 0.5325, 0.9998, 0.5985, 0.9908, 0.5836, 0.9216, 0.07873, 0.4139, 0.009109, 0.4001, 9.982e-05, 0.4676, 0.07097, 0.4718, 0.8228, 0.2183, 0.8757, 0.1719, 0.8313, 0.1265, 0.7847, 0.1792, 0.1754, 0.7831, 0.1226, 0.8297, 0.1672, 0.8749, 0.2136, 0.8221, 0.3086, 0.1151, 0.2763, 0.05203, 0.2209, 0.08461, 0.2609, 0.143, 0.918, 0.5871, 0.9873, 0.601, 0.9965, 0.5338, 0.9259, 0.5294, 0.6888, 0.8848, 0.7211, 0.9476, 0.7762, 0.9151, 0.7363, 0.857, 0.694, 0.1167, 0.7258, 0.05348, 0.6656, 0.02742, 0.6425, 0.09433, 0.3044, 0.8842, 0.2729, 0.9474, 0.333, 0.9732, 0.3559, 0.9064, 0.1783, 0.2152, 0.125, 0.1687, 0.08551, 0.2193, 0.1444, 0.2588, 0.919, 0.4145, 0.9881, 0.4002, 0.971, 0.3371, 0.9044, 0.3604, 0.07826, 0.587, 0.00906, 0.6017, 0.02652, 0.6648, 0.09314, 0.6412, 0.5294, 0.07114, 0.5338, 0.0002418, 0.4656, 9.982e-05, 0.471, 0.0709, 0.8185, 0.7849, 0.8716, 0.8312, 0.9109, 0.7808, 0.8523, 0.7415, 0.4687, 0.9292, 0.4645, 0.9999, 0.5325, 0.9998, 0.527, 0.9293, 0.8559, 0.2617, 0.9142, 0.2224, 0.8757, 0.1719, 0.8228, 0.2183, 0.09389, 0.3586, 0.02673, 0.3357, 0.009109, 0.4001, 0.07873, 0.4139, 0.1421, 0.7398, 0.08395, 0.7793, 0.1226, 0.8297, 0.1754, 0.7831, 0.3598, 0.09347, 0.336, 0.0266, 0.2763, 0.05203, 0.3086, 0.1151, 0.9027, 0.6421, 0.9695, 0.6651, 0.9873, 0.601, 0.918, 0.5871, 0.7416, 0.1451, 0.7812, 0.08676, 0.7258, 0.05348, 0.694, 0.1167, 0.6378, 0.9065, 0.6617, 0.9731, 0.7211, 0.9476, 0.6888, 0.8848, 0.2568, 0.856, 0.2174, 0.9144, 0.2729, 0.9474, 0.3044, 0.8842, 0.9263, 0.4711, 0.9967, 0.466, 0.9881, 0.4002, 0.919, 0.4145, 0.2174, 0.1766, 0.1704, 0.1237, 0.125, 0.1687, 0.1783, 0.2152, 0.07077, 0.5303, 9.982e-05, 0.5356, 0.00906, 0.6017, 0.07826, 0.587, 0.7796, 0.8234, 0.8265, 0.8761, 0.8716, 0.8312, 0.8185, 0.7849, 0.5874, 0.07901, 0.6013, 0.009497, 0.5338, 0.0002418, 0.5294, 0.07114, 0.4109, 0.9215, 0.3972, 0.9909, 0.4645, 0.9999, 0.4687, 0.9292, 0.1161, 0.3067, 0.05248, 0.2752, 0.02673, 0.3357, 0.09389, 0.3586, 0.8832, 0.3093, 0.9461, 0.2777, 0.9142, 0.2224, 0.8559, 0.2617, 0.1146, 0.6923, 0.0517, 0.7242, 0.08395, 0.7793, 0.1421, 0.7398, 0.4142, 0.07844, 0.3994, 0.009039, 0.336, 0.0266, 0.3598, 0.09347, 0.8805, 0.6938, 0.9438, 0.7253, 0.9695, 0.6651, 0.9027, 0.6421, 0.5836, 0.9216, 0.5985, 0.9908, 0.6617, 0.9731, 0.6378, 0.9065, 0.7847, 0.1792, 0.8313, 0.1265, 0.7812, 0.08676, 0.7416, 0.1451])
me_mesh_001.use_remesh_preserve_volume = False
me_mesh_001.use_remesh_preserve_attributes = False
me_mesh_001.use_mirror_vertex_groups = False
me_mesh_001.update()

# ---- objects
ob_beziercircle_001 = bpy.data.objects.new('BezierCircle.001', me_mesh_001)

# ---- transforms, parenting, visibility, modifiers, constraints
ob_beziercircle_001.location = (0.03367, 0.0, 0.0)
ob_beziercircle_001.scale = (10.09, 10.09, 10.09)
ob_beziercircle_001.lineart.crease_threshold = 0.0

# ---- collection membership
col_collection_1.objects.link(ob_beziercircle_001)

# ---- scene / render settings (as saved in the file)
scene.frame_start = 1; scene.frame_end = 250; scene.frame_set(1)
scene.render.engine = 'BLENDER_EEVEE_NEXT'
scene.render.resolution_percentage = 50
scene.render.dither_intensity = 0.0
scene.cycles.use_denoising = False
scene.cycles.samples = 10
scene.cycles.sampling_pattern = 'TABULATED_SOBOL'
scene.cycles.light_sampling_threshold = 0.0
scene.cycles.use_adaptive_sampling = False
scene.cycles.use_light_tree = False
scene.cycles.blur_glossy = 0.0
scene.cycles.pixel_filter_type = 'GAUSSIAN'
scene.cycles.sample_clamp_indirect = 0.0
scene.view_settings.view_transform = 'Standard'
bpy.context.view_layer.update()

# ---- added for rendering (the .blend has no active camera and no usable light): camera, sun
cam_auto = bpy.data.cameras.new('AutoCamera')
cam_auto.lens = 50.0
cam_auto.sensor_width = 36.0
cam_auto.clip_end = 1090.19
ob_auto_camera = bpy.data.objects.new('AutoCamera', cam_auto)
scene.collection.objects.link(ob_auto_camera)
ob_auto_camera.location = (62.1533, -74.5435, 51.0092)
ob_auto_camera.rotation_euler = (1.09748, -7.21219e-08, 0.694738)
scene.camera = ob_auto_camera
light_auto_sun = bpy.data.lights.new('AutoSun', 'SUN')
light_auto_sun.energy = 3.0
light_auto_sun.angle = 0.0523599
ob_auto_sun = bpy.data.objects.new('AutoSun', light_auto_sun)
scene.collection.objects.link(ob_auto_sun)
ob_auto_sun.rotation_euler = (0.872665, 0.174533, 0.523599)
bpy.context.view_layer.update()
